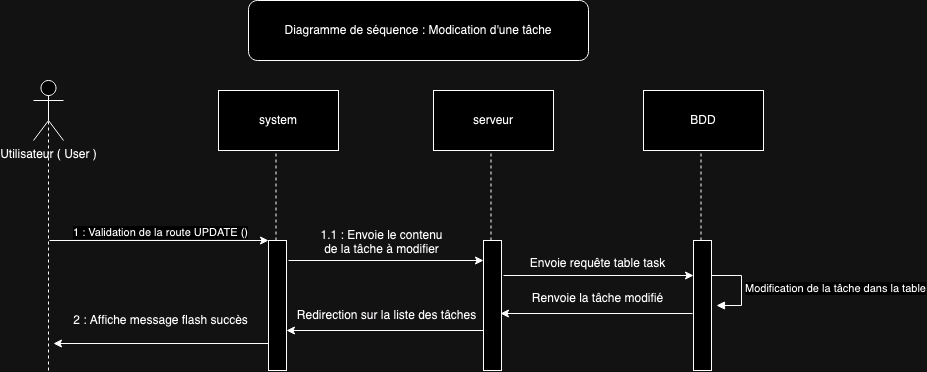

The diagram above was exported from draw.io. Its source (the exported page's mxGraphModel, read from the mxfile embedded in the PNG):
<mxGraphModel dx="1434" dy="797" grid="1" gridSize="10" guides="1" tooltips="1" connect="1" arrows="1" fold="1" page="1" pageScale="1" pageWidth="827" pageHeight="1169" math="0" shadow="0">
  <root>
    <mxCell id="0" />
    <mxCell id="1" parent="0" />
    <mxCell id="Ini6BLV2iwTGm88-YeZ_-1" value="Utilisateur ( User )" style="shape=umlActor;verticalLabelPosition=bottom;verticalAlign=top;html=1;outlineConnect=0;" vertex="1" parent="1">
      <mxGeometry x="775" y="430" width="30" height="60" as="geometry" />
    </mxCell>
    <mxCell id="Ini6BLV2iwTGm88-YeZ_-2" value="" style="endArrow=none;dashed=1;html=1;rounded=0;entryX=0.5;entryY=0.5;entryDx=0;entryDy=0;entryPerimeter=0;" edge="1" parent="1" target="Ini6BLV2iwTGm88-YeZ_-1">
      <mxGeometry width="50" height="50" relative="1" as="geometry">
        <mxPoint x="790" y="720" as="sourcePoint" />
        <mxPoint x="795" y="520" as="targetPoint" />
      </mxGeometry>
    </mxCell>
    <mxCell id="Ini6BLV2iwTGm88-YeZ_-3" value="system" style="rounded=0;whiteSpace=wrap;html=1;" vertex="1" parent="1">
      <mxGeometry x="960" y="440" width="120" height="60" as="geometry" />
    </mxCell>
    <mxCell id="Ini6BLV2iwTGm88-YeZ_-4" value="" style="endArrow=none;dashed=1;html=1;rounded=0;entryX=0.5;entryY=0.5;entryDx=0;entryDy=0;entryPerimeter=0;" edge="1" parent="1" source="Ini6BLV2iwTGm88-YeZ_-5">
      <mxGeometry width="50" height="50" relative="1" as="geometry">
        <mxPoint x="1022.1299999999997" y="1099.6100000000001" as="sourcePoint" />
        <mxPoint x="1017.5" y="500" as="targetPoint" />
      </mxGeometry>
    </mxCell>
    <mxCell id="Ini6BLV2iwTGm88-YeZ_-5" value="" style="html=1;points=[];perimeter=orthogonalPerimeter;outlineConnect=0;targetShapes=umlLifeline;portConstraint=eastwest;newEdgeStyle={&quot;edgeStyle&quot;:&quot;elbowEdgeStyle&quot;,&quot;elbow&quot;:&quot;vertical&quot;,&quot;curved&quot;:0,&quot;rounded&quot;:0};" vertex="1" parent="1">
      <mxGeometry x="1010" y="590" width="18" height="130" as="geometry" />
    </mxCell>
    <mxCell id="Ini6BLV2iwTGm88-YeZ_-6" value="" style="endArrow=classic;html=1;rounded=0;" edge="1" parent="1" target="Ini6BLV2iwTGm88-YeZ_-5">
      <mxGeometry width="50" height="50" relative="1" as="geometry">
        <mxPoint x="791" y="590" as="sourcePoint" />
        <mxPoint x="841" y="540" as="targetPoint" />
      </mxGeometry>
    </mxCell>
    <mxCell id="Ini6BLV2iwTGm88-YeZ_-7" value="1 : Validation de la route UPDATE ()" style="edgeLabel;html=1;align=center;verticalAlign=middle;resizable=0;points=[];" vertex="1" connectable="0" parent="Ini6BLV2iwTGm88-YeZ_-6">
      <mxGeometry x="0.3152" y="-3" relative="1" as="geometry">
        <mxPoint x="-34" y="-12" as="offset" />
      </mxGeometry>
    </mxCell>
    <mxCell id="Ini6BLV2iwTGm88-YeZ_-8" value="serveur" style="rounded=0;whiteSpace=wrap;html=1;" vertex="1" parent="1">
      <mxGeometry x="1175" y="440" width="120" height="60" as="geometry" />
    </mxCell>
    <mxCell id="Ini6BLV2iwTGm88-YeZ_-9" value="" style="endArrow=none;dashed=1;html=1;rounded=0;entryX=0.5;entryY=0.5;entryDx=0;entryDy=0;entryPerimeter=0;" edge="1" parent="1" source="Ini6BLV2iwTGm88-YeZ_-10">
      <mxGeometry width="50" height="50" relative="1" as="geometry">
        <mxPoint x="1232.5" y="830" as="sourcePoint" />
        <mxPoint x="1232.5" y="500" as="targetPoint" />
      </mxGeometry>
    </mxCell>
    <mxCell id="Ini6BLV2iwTGm88-YeZ_-10" value="" style="html=1;points=[];perimeter=orthogonalPerimeter;outlineConnect=0;targetShapes=umlLifeline;portConstraint=eastwest;newEdgeStyle={&quot;edgeStyle&quot;:&quot;elbowEdgeStyle&quot;,&quot;elbow&quot;:&quot;vertical&quot;,&quot;curved&quot;:0,&quot;rounded&quot;:0};" vertex="1" parent="1">
      <mxGeometry x="1225" y="590" width="18" height="130" as="geometry" />
    </mxCell>
    <mxCell id="Ini6BLV2iwTGm88-YeZ_-11" value="BDD" style="rounded=0;whiteSpace=wrap;html=1;" vertex="1" parent="1">
      <mxGeometry x="1385" y="440" width="120" height="60" as="geometry" />
    </mxCell>
    <mxCell id="Ini6BLV2iwTGm88-YeZ_-12" value="" style="endArrow=none;dashed=1;html=1;rounded=0;entryX=0.5;entryY=0.5;entryDx=0;entryDy=0;entryPerimeter=0;" edge="1" parent="1" source="Ini6BLV2iwTGm88-YeZ_-13">
      <mxGeometry width="50" height="50" relative="1" as="geometry">
        <mxPoint x="1442.5" y="830" as="sourcePoint" />
        <mxPoint x="1442.5" y="500" as="targetPoint" />
      </mxGeometry>
    </mxCell>
    <mxCell id="Ini6BLV2iwTGm88-YeZ_-13" value="" style="html=1;points=[];perimeter=orthogonalPerimeter;outlineConnect=0;targetShapes=umlLifeline;portConstraint=eastwest;newEdgeStyle={&quot;edgeStyle&quot;:&quot;elbowEdgeStyle&quot;,&quot;elbow&quot;:&quot;vertical&quot;,&quot;curved&quot;:0,&quot;rounded&quot;:0};" vertex="1" parent="1">
      <mxGeometry x="1435" y="590" width="18" height="130" as="geometry" />
    </mxCell>
    <mxCell id="Ini6BLV2iwTGm88-YeZ_-14" value="" style="endArrow=classic;html=1;rounded=0;" edge="1" parent="1" target="Ini6BLV2iwTGm88-YeZ_-10">
      <mxGeometry width="50" height="50" relative="1" as="geometry">
        <mxPoint x="1030" y="610" as="sourcePoint" />
        <mxPoint x="1185" y="610" as="targetPoint" />
      </mxGeometry>
    </mxCell>
    <mxCell id="Ini6BLV2iwTGm88-YeZ_-15" value="1.1 : Envoie le contenu&lt;br&gt;de la tâche à modifier" style="text;html=1;align=center;verticalAlign=middle;resizable=0;points=[];autosize=1;strokeColor=none;fillColor=none;" vertex="1" parent="1">
      <mxGeometry x="1048" y="572" width="150" height="40" as="geometry" />
    </mxCell>
    <mxCell id="Ini6BLV2iwTGm88-YeZ_-16" value="Envoie requête table task" style="text;html=1;align=center;verticalAlign=middle;resizable=0;points=[];autosize=1;strokeColor=none;fillColor=none;" vertex="1" parent="1">
      <mxGeometry x="1259" y="598" width="160" height="30" as="geometry" />
    </mxCell>
    <mxCell id="Ini6BLV2iwTGm88-YeZ_-17" value="" style="endArrow=classic;html=1;rounded=0;" edge="1" parent="1" target="Ini6BLV2iwTGm88-YeZ_-13">
      <mxGeometry width="50" height="50" relative="1" as="geometry">
        <mxPoint x="1245" y="625" as="sourcePoint" />
        <mxPoint x="1295" y="575" as="targetPoint" />
      </mxGeometry>
    </mxCell>
    <mxCell id="Ini6BLV2iwTGm88-YeZ_-18" value="Modification de la tâche dans la table" style="html=1;align=left;spacingLeft=2;endArrow=block;rounded=0;edgeStyle=orthogonalEdgeStyle;curved=0;rounded=0;" edge="1" parent="1">
      <mxGeometry x="0.0118" relative="1" as="geometry">
        <mxPoint x="1453" y="625" as="sourcePoint" />
        <Array as="points">
          <mxPoint x="1483" y="655" />
        </Array>
        <mxPoint x="1458" y="655" as="targetPoint" />
        <mxPoint as="offset" />
      </mxGeometry>
    </mxCell>
    <mxCell id="Ini6BLV2iwTGm88-YeZ_-20" value="" style="endArrow=classic;html=1;rounded=0;" edge="1" parent="1">
      <mxGeometry width="50" height="50" relative="1" as="geometry">
        <mxPoint x="1434" y="663" as="sourcePoint" />
        <mxPoint x="1242" y="663" as="targetPoint" />
      </mxGeometry>
    </mxCell>
    <mxCell id="Ini6BLV2iwTGm88-YeZ_-21" value="Renvoie la tâche modifié" style="text;html=1;align=center;verticalAlign=middle;resizable=0;points=[];autosize=1;strokeColor=none;fillColor=none;" vertex="1" parent="1">
      <mxGeometry x="1264" y="633" width="150" height="30" as="geometry" />
    </mxCell>
    <mxCell id="Ini6BLV2iwTGm88-YeZ_-22" value="" style="endArrow=classic;html=1;rounded=0;" edge="1" parent="1">
      <mxGeometry width="50" height="50" relative="1" as="geometry">
        <mxPoint x="1225" y="680" as="sourcePoint" />
        <mxPoint x="1028" y="680" as="targetPoint" />
      </mxGeometry>
    </mxCell>
    <mxCell id="Ini6BLV2iwTGm88-YeZ_-23" value="&lt;div&gt;2 : Affiche message flash succès&lt;/div&gt;" style="text;html=1;align=center;verticalAlign=middle;resizable=0;points=[];autosize=1;strokeColor=none;fillColor=none;" vertex="1" parent="1">
      <mxGeometry x="802" y="655" width="200" height="30" as="geometry" />
    </mxCell>
    <mxCell id="Ini6BLV2iwTGm88-YeZ_-24" value="" style="endArrow=classic;html=1;rounded=0;" edge="1" parent="1">
      <mxGeometry width="50" height="50" relative="1" as="geometry">
        <mxPoint x="1010" y="693" as="sourcePoint" />
        <mxPoint x="795" y="693" as="targetPoint" />
      </mxGeometry>
    </mxCell>
    <mxCell id="Ini6BLV2iwTGm88-YeZ_-25" value="Redirection sur la liste des tâches" style="text;html=1;align=center;verticalAlign=middle;resizable=0;points=[];autosize=1;strokeColor=none;fillColor=none;" vertex="1" parent="1">
      <mxGeometry x="1028" y="650" width="200" height="30" as="geometry" />
    </mxCell>
    <mxCell id="Ini6BLV2iwTGm88-YeZ_-51" value="Diagramme de séquence : Modication d'une tâche" style="rounded=1;whiteSpace=wrap;html=1;" vertex="1" parent="1">
      <mxGeometry x="990" y="350" width="340" height="60" as="geometry" />
    </mxCell>
  </root>
</mxGraphModel>